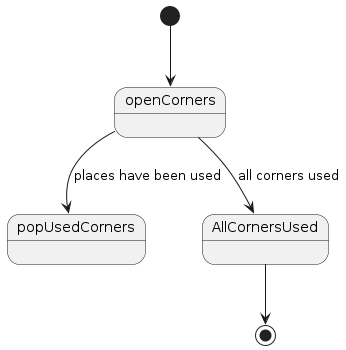

The diagram above was rendered by PlantUML. Its source (embedded in the PNG):
@startuml
[*] --> openCorners
openCorners --> popUsedCorners : places have been used
openCorners --> AllCornersUsed : all corners used
AllCornersUsed --> [*]
@enduml